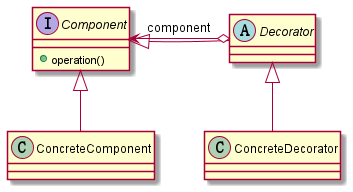

The diagram above was rendered by PlantUML. Its source (embedded in the PNG):
@startuml
interface Component {
    + operation()
}

class ConcreteComponent

abstract Decorator

class ConcreteDecorator

ConcreteComponent -up-|> Component
Decorator -up-|> Component
Decorator o-left-> Component: component

ConcreteDecorator -up-|> Decorator


@enduml